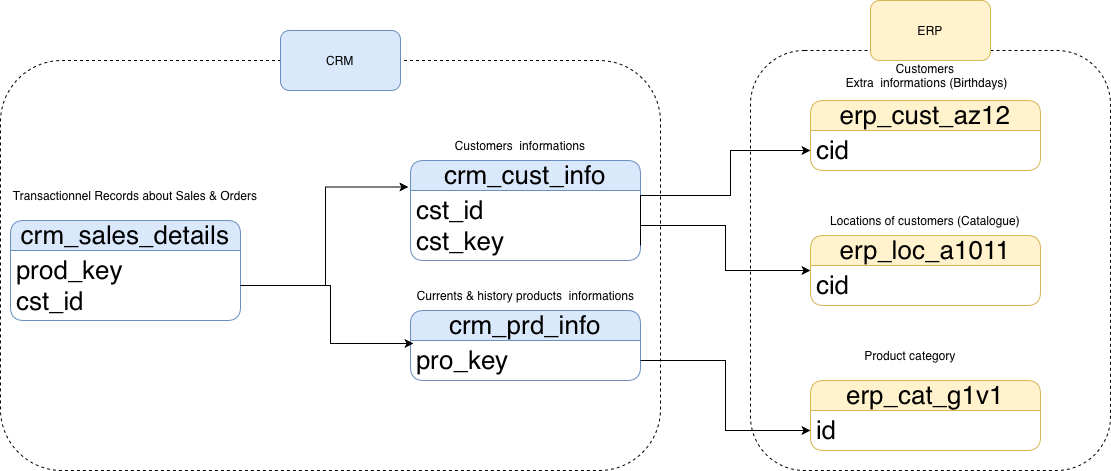

The diagram above was exported from draw.io. Its source (the exported page's mxGraphModel, read from the mxfile embedded in the PNG):
<mxGraphModel dx="1773" dy="559" grid="1" gridSize="10" guides="1" tooltips="1" connect="1" arrows="1" fold="1" page="1" pageScale="1" pageWidth="827" pageHeight="1169" math="0" shadow="0">
  <root>
    <mxCell id="0" />
    <mxCell id="1" parent="0" />
    <mxCell id="QqLD1D-pXETOgq-2tiie-1" value="crm_cust_info" style="swimlane;fontStyle=0;childLayout=stackLayout;horizontal=1;startSize=30;horizontalStack=0;resizeParent=1;resizeParentMax=0;resizeLast=0;collapsible=1;marginBottom=0;whiteSpace=wrap;html=1;rounded=1;fillColor=#dae8fc;strokeColor=#6c8ebf;fontSize=26;" vertex="1" parent="1">
      <mxGeometry x="120" y="500" width="230" height="100" as="geometry" />
    </mxCell>
    <mxCell id="QqLD1D-pXETOgq-2tiie-2" value="cst_id&lt;div&gt;cst_key&lt;/div&gt;" style="text;strokeColor=none;fillColor=none;align=left;verticalAlign=middle;spacingLeft=4;spacingRight=4;overflow=hidden;points=[[0,0.5],[1,0.5]];portConstraint=eastwest;rotatable=0;whiteSpace=wrap;html=1;fontSize=26;" vertex="1" parent="QqLD1D-pXETOgq-2tiie-1">
      <mxGeometry y="30" width="230" height="70" as="geometry" />
    </mxCell>
    <mxCell id="QqLD1D-pXETOgq-2tiie-5" value="Customers &amp;nbsp;informations" style="text;html=1;whiteSpace=wrap;strokeColor=none;fillColor=none;align=center;verticalAlign=middle;rounded=0;" vertex="1" parent="1">
      <mxGeometry x="160" y="470" width="140" height="30" as="geometry" />
    </mxCell>
    <mxCell id="QqLD1D-pXETOgq-2tiie-6" value="crm_prd_info" style="swimlane;fontStyle=0;childLayout=stackLayout;horizontal=1;startSize=30;horizontalStack=0;resizeParent=1;resizeParentMax=0;resizeLast=0;collapsible=1;marginBottom=0;whiteSpace=wrap;html=1;rounded=1;fillColor=#dae8fc;strokeColor=#6c8ebf;fontSize=26;" vertex="1" parent="1">
      <mxGeometry x="120" y="650" width="230" height="70" as="geometry" />
    </mxCell>
    <mxCell id="QqLD1D-pXETOgq-2tiie-7" value="pro_key" style="text;strokeColor=none;fillColor=none;align=left;verticalAlign=middle;spacingLeft=4;spacingRight=4;overflow=hidden;points=[[0,0.5],[1,0.5]];portConstraint=eastwest;rotatable=0;whiteSpace=wrap;html=1;fontSize=26;" vertex="1" parent="QqLD1D-pXETOgq-2tiie-6">
      <mxGeometry y="30" width="230" height="40" as="geometry" />
    </mxCell>
    <mxCell id="QqLD1D-pXETOgq-2tiie-8" value="Currents &amp;amp; history products &amp;nbsp;informations" style="text;html=1;whiteSpace=wrap;strokeColor=none;fillColor=none;align=center;verticalAlign=middle;rounded=0;" vertex="1" parent="1">
      <mxGeometry x="117.5" y="620" width="235" height="30" as="geometry" />
    </mxCell>
    <mxCell id="QqLD1D-pXETOgq-2tiie-9" value="crm_sales_details" style="swimlane;fontStyle=0;childLayout=stackLayout;horizontal=1;startSize=30;horizontalStack=0;resizeParent=1;resizeParentMax=0;resizeLast=0;collapsible=1;marginBottom=0;whiteSpace=wrap;html=1;rounded=1;fillColor=#dae8fc;strokeColor=#6c8ebf;fontSize=26;" vertex="1" parent="1">
      <mxGeometry x="-280" y="560" width="230" height="100" as="geometry" />
    </mxCell>
    <mxCell id="QqLD1D-pXETOgq-2tiie-10" value="prod_key&lt;div&gt;cst_id&lt;/div&gt;" style="text;strokeColor=none;fillColor=none;align=left;verticalAlign=middle;spacingLeft=4;spacingRight=4;overflow=hidden;points=[[0,0.5],[1,0.5]];portConstraint=eastwest;rotatable=0;whiteSpace=wrap;html=1;fontSize=26;" vertex="1" parent="QqLD1D-pXETOgq-2tiie-9">
      <mxGeometry y="30" width="230" height="70" as="geometry" />
    </mxCell>
    <mxCell id="QqLD1D-pXETOgq-2tiie-11" value="Transactionnel Records about Sales &amp;amp; Orders" style="text;html=1;whiteSpace=wrap;strokeColor=none;fillColor=none;align=center;verticalAlign=middle;rounded=0;" vertex="1" parent="1">
      <mxGeometry x="-280" y="520" width="250" height="30" as="geometry" />
    </mxCell>
    <mxCell id="QqLD1D-pXETOgq-2tiie-12" style="edgeStyle=orthogonalEdgeStyle;rounded=0;orthogonalLoop=1;jettySize=auto;html=1;entryX=-0.009;entryY=-0.05;entryDx=0;entryDy=0;entryPerimeter=0;" edge="1" parent="1" source="QqLD1D-pXETOgq-2tiie-10" target="QqLD1D-pXETOgq-2tiie-2">
      <mxGeometry relative="1" as="geometry" />
    </mxCell>
    <mxCell id="QqLD1D-pXETOgq-2tiie-13" style="edgeStyle=orthogonalEdgeStyle;rounded=0;orthogonalLoop=1;jettySize=auto;html=1;entryX=0.013;entryY=0.075;entryDx=0;entryDy=0;entryPerimeter=0;" edge="1" parent="1" source="QqLD1D-pXETOgq-2tiie-10" target="QqLD1D-pXETOgq-2tiie-7">
      <mxGeometry relative="1" as="geometry">
        <Array as="points">
          <mxPoint x="40" y="625" />
          <mxPoint x="40" y="683" />
        </Array>
      </mxGeometry>
    </mxCell>
    <mxCell id="QqLD1D-pXETOgq-2tiie-15" value="Customers&lt;div&gt;&amp;nbsp;Extra &amp;nbsp;informations (Birthdays)&lt;/div&gt;" style="text;html=1;whiteSpace=wrap;strokeColor=none;fillColor=none;align=center;verticalAlign=middle;rounded=0;" vertex="1" parent="1">
      <mxGeometry x="535" y="400" width="200" height="30" as="geometry" />
    </mxCell>
    <mxCell id="QqLD1D-pXETOgq-2tiie-16" value="erp_cust_az12" style="swimlane;fontStyle=0;childLayout=stackLayout;horizontal=1;startSize=30;horizontalStack=0;resizeParent=1;resizeParentMax=0;resizeLast=0;collapsible=1;marginBottom=0;whiteSpace=wrap;html=1;rounded=1;fillColor=#fff2cc;strokeColor=#d6b656;fontSize=26;" vertex="1" parent="1">
      <mxGeometry x="520" y="440" width="230" height="70" as="geometry" />
    </mxCell>
    <mxCell id="QqLD1D-pXETOgq-2tiie-17" value="cid" style="text;strokeColor=none;fillColor=none;align=left;verticalAlign=middle;spacingLeft=4;spacingRight=4;overflow=hidden;points=[[0,0.5],[1,0.5]];portConstraint=eastwest;rotatable=0;whiteSpace=wrap;html=1;fontSize=26;" vertex="1" parent="QqLD1D-pXETOgq-2tiie-16">
      <mxGeometry y="30" width="230" height="40" as="geometry" />
    </mxCell>
    <mxCell id="QqLD1D-pXETOgq-2tiie-18" style="edgeStyle=orthogonalEdgeStyle;rounded=0;orthogonalLoop=1;jettySize=auto;html=1;entryX=0;entryY=0.5;entryDx=0;entryDy=0;exitX=1;exitY=0.786;exitDx=0;exitDy=0;exitPerimeter=0;" edge="1" parent="1" source="QqLD1D-pXETOgq-2tiie-2" target="QqLD1D-pXETOgq-2tiie-17">
      <mxGeometry relative="1" as="geometry">
        <Array as="points">
          <mxPoint x="440" y="535" />
          <mxPoint x="440" y="490" />
        </Array>
      </mxGeometry>
    </mxCell>
    <mxCell id="QqLD1D-pXETOgq-2tiie-21" value="erp_loc_a1011" style="swimlane;fontStyle=0;childLayout=stackLayout;horizontal=1;startSize=30;horizontalStack=0;resizeParent=1;resizeParentMax=0;resizeLast=0;collapsible=1;marginBottom=0;whiteSpace=wrap;html=1;rounded=1;fillColor=#fff2cc;strokeColor=#d6b656;fontSize=26;" vertex="1" parent="1">
      <mxGeometry x="520" y="575" width="230" height="70" as="geometry" />
    </mxCell>
    <mxCell id="QqLD1D-pXETOgq-2tiie-22" value="cid" style="text;strokeColor=none;fillColor=none;align=left;verticalAlign=middle;spacingLeft=4;spacingRight=4;overflow=hidden;points=[[0,0.5],[1,0.5]];portConstraint=eastwest;rotatable=0;whiteSpace=wrap;html=1;fontSize=26;" vertex="1" parent="QqLD1D-pXETOgq-2tiie-21">
      <mxGeometry y="30" width="230" height="40" as="geometry" />
    </mxCell>
    <mxCell id="QqLD1D-pXETOgq-2tiie-23" value="Locations of customers (Catalogue)" style="text;html=1;whiteSpace=wrap;strokeColor=none;fillColor=none;align=center;verticalAlign=middle;rounded=0;" vertex="1" parent="1">
      <mxGeometry x="535" y="545" width="200" height="30" as="geometry" />
    </mxCell>
    <mxCell id="QqLD1D-pXETOgq-2tiie-25" value="erp_cat_g1v1" style="swimlane;fontStyle=0;childLayout=stackLayout;horizontal=1;startSize=30;horizontalStack=0;resizeParent=1;resizeParentMax=0;resizeLast=0;collapsible=1;marginBottom=0;whiteSpace=wrap;html=1;rounded=1;fillColor=#fff2cc;strokeColor=#d6b656;fontSize=26;" vertex="1" parent="1">
      <mxGeometry x="520" y="720" width="230" height="70" as="geometry" />
    </mxCell>
    <mxCell id="QqLD1D-pXETOgq-2tiie-26" value="id" style="text;strokeColor=none;fillColor=none;align=left;verticalAlign=middle;spacingLeft=4;spacingRight=4;overflow=hidden;points=[[0,0.5],[1,0.5]];portConstraint=eastwest;rotatable=0;whiteSpace=wrap;html=1;fontSize=26;" vertex="1" parent="QqLD1D-pXETOgq-2tiie-25">
      <mxGeometry y="30" width="230" height="40" as="geometry" />
    </mxCell>
    <mxCell id="QqLD1D-pXETOgq-2tiie-27" value="Product category" style="text;html=1;whiteSpace=wrap;strokeColor=none;fillColor=none;align=center;verticalAlign=middle;rounded=0;" vertex="1" parent="1">
      <mxGeometry x="520" y="680" width="200" height="30" as="geometry" />
    </mxCell>
    <mxCell id="QqLD1D-pXETOgq-2tiie-28" style="edgeStyle=orthogonalEdgeStyle;rounded=0;orthogonalLoop=1;jettySize=auto;html=1;" edge="1" parent="1" source="QqLD1D-pXETOgq-2tiie-7" target="QqLD1D-pXETOgq-2tiie-26">
      <mxGeometry relative="1" as="geometry" />
    </mxCell>
    <mxCell id="QqLD1D-pXETOgq-2tiie-30" style="edgeStyle=orthogonalEdgeStyle;rounded=0;orthogonalLoop=1;jettySize=auto;html=1;entryX=0;entryY=0.5;entryDx=0;entryDy=0;" edge="1" parent="1" source="QqLD1D-pXETOgq-2tiie-2" target="QqLD1D-pXETOgq-2tiie-21">
      <mxGeometry relative="1" as="geometry" />
    </mxCell>
    <mxCell id="QqLD1D-pXETOgq-2tiie-32" value="" style="rounded=1;whiteSpace=wrap;html=1;fillColor=none;dashed=1;" vertex="1" parent="1">
      <mxGeometry x="-290" y="400" width="660" height="410" as="geometry" />
    </mxCell>
    <mxCell id="QqLD1D-pXETOgq-2tiie-33" value="CRM" style="rounded=1;whiteSpace=wrap;html=1;fillColor=#dae8fc;strokeColor=#6c8ebf;" vertex="1" parent="1">
      <mxGeometry x="-10" y="370" width="120" height="60" as="geometry" />
    </mxCell>
    <mxCell id="QqLD1D-pXETOgq-2tiie-34" value="" style="rounded=1;whiteSpace=wrap;html=1;fillColor=none;dashed=1;" vertex="1" parent="1">
      <mxGeometry x="460" y="390" width="360" height="420" as="geometry" />
    </mxCell>
    <mxCell id="QqLD1D-pXETOgq-2tiie-35" value="ERP" style="rounded=1;whiteSpace=wrap;html=1;fillColor=#fff2cc;strokeColor=#d6b656;" vertex="1" parent="1">
      <mxGeometry x="580" y="340" width="120" height="60" as="geometry" />
    </mxCell>
  </root>
</mxGraphModel>